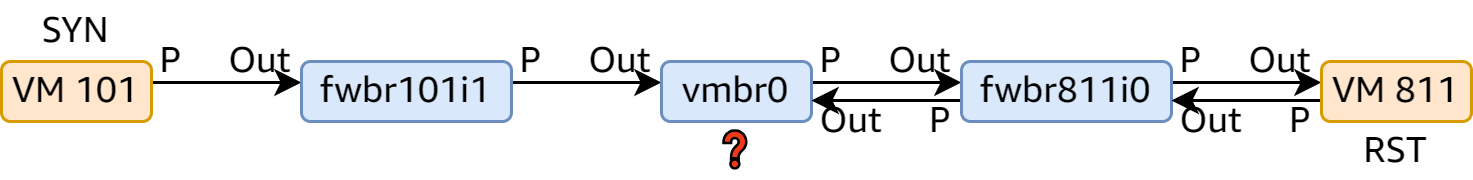

The diagram above was exported from draw.io. Its source (the exported page's mxGraphModel, read from the mxfile embedded in the PNG):
<mxGraphModel dx="574" dy="311" grid="1" gridSize="10" guides="1" tooltips="1" connect="1" arrows="1" fold="1" page="1" pageScale="1" pageWidth="1169" pageHeight="827" math="0" shadow="0">
  <root>
    <mxCell id="0" />
    <mxCell id="1" parent="0" />
    <mxCell id="HpdyfFVfOAu8c70uOSDj-11" value="" style="edgeStyle=orthogonalEdgeStyle;rounded=0;orthogonalLoop=1;jettySize=auto;html=1;" parent="1" source="HpdyfFVfOAu8c70uOSDj-1" target="HpdyfFVfOAu8c70uOSDj-2" edge="1">
      <mxGeometry relative="1" as="geometry">
        <Array as="points">
          <mxPoint x="115" y="167" />
          <mxPoint x="115" y="167" />
        </Array>
      </mxGeometry>
    </mxCell>
    <mxCell id="HpdyfFVfOAu8c70uOSDj-1" value="VM 101" style="rounded=1;whiteSpace=wrap;html=1;fillColor=#ffe6cc;strokeColor=#d79b00;fontFamily=Amazon Ember;" parent="1" vertex="1">
      <mxGeometry x="40" y="160" width="50" height="20" as="geometry" />
    </mxCell>
    <mxCell id="HpdyfFVfOAu8c70uOSDj-12" value="" style="edgeStyle=orthogonalEdgeStyle;rounded=0;orthogonalLoop=1;jettySize=auto;html=1;" parent="1" source="HpdyfFVfOAu8c70uOSDj-2" target="HpdyfFVfOAu8c70uOSDj-3" edge="1">
      <mxGeometry relative="1" as="geometry">
        <Array as="points">
          <mxPoint x="236" y="167" />
          <mxPoint x="236" y="167" />
        </Array>
      </mxGeometry>
    </mxCell>
    <mxCell id="HpdyfFVfOAu8c70uOSDj-2" value="fwbr101i1" style="rounded=1;whiteSpace=wrap;html=1;fillColor=#dae8fc;strokeColor=#6c8ebf;fontFamily=Amazon Ember;" parent="1" vertex="1">
      <mxGeometry x="140" y="160" width="70" height="20" as="geometry" />
    </mxCell>
    <mxCell id="HpdyfFVfOAu8c70uOSDj-13" value="" style="edgeStyle=orthogonalEdgeStyle;rounded=0;orthogonalLoop=1;jettySize=auto;html=1;" parent="1" source="HpdyfFVfOAu8c70uOSDj-3" target="HpdyfFVfOAu8c70uOSDj-4" edge="1">
      <mxGeometry relative="1" as="geometry">
        <Array as="points">
          <mxPoint x="336" y="167" />
          <mxPoint x="336" y="167" />
        </Array>
      </mxGeometry>
    </mxCell>
    <mxCell id="HpdyfFVfOAu8c70uOSDj-3" value="vmbr0" style="rounded=1;whiteSpace=wrap;html=1;fillColor=#dae8fc;strokeColor=#6c8ebf;fontFamily=Amazon Ember;" parent="1" vertex="1">
      <mxGeometry x="260" y="160" width="50" height="20" as="geometry" />
    </mxCell>
    <mxCell id="HpdyfFVfOAu8c70uOSDj-14" value="" style="edgeStyle=orthogonalEdgeStyle;rounded=0;orthogonalLoop=1;jettySize=auto;html=1;" parent="1" source="HpdyfFVfOAu8c70uOSDj-4" target="HpdyfFVfOAu8c70uOSDj-5" edge="1">
      <mxGeometry relative="1" as="geometry">
        <Array as="points">
          <mxPoint x="455" y="167" />
          <mxPoint x="455" y="167" />
        </Array>
      </mxGeometry>
    </mxCell>
    <mxCell id="HpdyfFVfOAu8c70uOSDj-17" value="" style="edgeStyle=orthogonalEdgeStyle;rounded=0;orthogonalLoop=1;jettySize=auto;html=1;" parent="1" source="HpdyfFVfOAu8c70uOSDj-4" target="HpdyfFVfOAu8c70uOSDj-3" edge="1">
      <mxGeometry relative="1" as="geometry">
        <Array as="points">
          <mxPoint x="335" y="173" />
          <mxPoint x="335" y="173" />
        </Array>
      </mxGeometry>
    </mxCell>
    <mxCell id="HpdyfFVfOAu8c70uOSDj-4" value="fwbr811i0" style="rounded=1;whiteSpace=wrap;html=1;fillColor=#dae8fc;strokeColor=#6c8ebf;fontFamily=Amazon Ember;" parent="1" vertex="1">
      <mxGeometry x="360" y="160" width="70" height="20" as="geometry" />
    </mxCell>
    <mxCell id="HpdyfFVfOAu8c70uOSDj-16" value="" style="edgeStyle=orthogonalEdgeStyle;rounded=0;orthogonalLoop=1;jettySize=auto;html=1;" parent="1" source="HpdyfFVfOAu8c70uOSDj-5" target="HpdyfFVfOAu8c70uOSDj-4" edge="1">
      <mxGeometry relative="1" as="geometry">
        <Array as="points">
          <mxPoint x="455" y="173" />
          <mxPoint x="455" y="173" />
        </Array>
      </mxGeometry>
    </mxCell>
    <mxCell id="HpdyfFVfOAu8c70uOSDj-5" value="VM 811" style="rounded=1;whiteSpace=wrap;html=1;fillColor=#ffe6cc;strokeColor=#d79b00;fontFamily=Amazon Ember;" parent="1" vertex="1">
      <mxGeometry x="480" y="160" width="50" height="20" as="geometry" />
    </mxCell>
    <mxCell id="HpdyfFVfOAu8c70uOSDj-18" value="P&amp;nbsp; &amp;nbsp; &amp;nbsp;Out" style="text;html=1;strokeColor=none;fillColor=none;align=center;verticalAlign=middle;whiteSpace=wrap;rounded=0;fontFamily=Amazon Ember;" parent="1" vertex="1">
      <mxGeometry x="90" y="150" width="50" height="20" as="geometry" />
    </mxCell>
    <mxCell id="HpdyfFVfOAu8c70uOSDj-19" value="P&amp;nbsp; &amp;nbsp; &amp;nbsp;Out" style="text;html=1;strokeColor=none;fillColor=none;align=center;verticalAlign=middle;whiteSpace=wrap;rounded=0;fontFamily=Amazon Ember;" parent="1" vertex="1">
      <mxGeometry x="210" y="150" width="50" height="20" as="geometry" />
    </mxCell>
    <mxCell id="HpdyfFVfOAu8c70uOSDj-20" value="P&amp;nbsp; &amp;nbsp; &amp;nbsp;Out" style="text;html=1;strokeColor=none;fillColor=none;align=center;verticalAlign=middle;whiteSpace=wrap;rounded=0;fontFamily=Amazon Ember;" parent="1" vertex="1">
      <mxGeometry x="310" y="150" width="50" height="20" as="geometry" />
    </mxCell>
    <mxCell id="HpdyfFVfOAu8c70uOSDj-21" value="P&amp;nbsp; &amp;nbsp; &amp;nbsp;Out" style="text;html=1;strokeColor=none;fillColor=none;align=center;verticalAlign=middle;whiteSpace=wrap;rounded=0;fontFamily=Amazon Ember;" parent="1" vertex="1">
      <mxGeometry x="430" y="150" width="50" height="20" as="geometry" />
    </mxCell>
    <mxCell id="HpdyfFVfOAu8c70uOSDj-22" value="Out&amp;nbsp; &amp;nbsp; &amp;nbsp;P" style="text;html=1;strokeColor=none;fillColor=none;align=center;verticalAlign=middle;whiteSpace=wrap;rounded=0;fontFamily=Amazon Ember;" parent="1" vertex="1">
      <mxGeometry x="430" y="170" width="50" height="20" as="geometry" />
    </mxCell>
    <mxCell id="HpdyfFVfOAu8c70uOSDj-23" value="Out&amp;nbsp; &amp;nbsp; &amp;nbsp;P" style="text;html=1;strokeColor=none;fillColor=none;align=center;verticalAlign=middle;whiteSpace=wrap;rounded=0;fontFamily=Amazon Ember;" parent="1" vertex="1">
      <mxGeometry x="310" y="170" width="50" height="20" as="geometry" />
    </mxCell>
    <mxCell id="-rDSj2a6Yz_LrlX8nVfJ-2" value="SYN" style="text;html=1;strokeColor=none;fillColor=none;align=center;verticalAlign=middle;whiteSpace=wrap;rounded=0;fontFamily=Amazon Ember;" parent="1" vertex="1">
      <mxGeometry x="40" y="140" width="50" height="20" as="geometry" />
    </mxCell>
    <mxCell id="-rDSj2a6Yz_LrlX8nVfJ-3" value="RST" style="text;html=1;strokeColor=none;fillColor=none;align=center;verticalAlign=middle;whiteSpace=wrap;rounded=0;fontFamily=Amazon Ember;" parent="1" vertex="1">
      <mxGeometry x="480" y="180" width="50" height="20" as="geometry" />
    </mxCell>
    <mxCell id="gzxoE7mgjmlPWJkXlbeM-3" value="❓" style="text;html=1;strokeColor=none;fillColor=none;align=center;verticalAlign=middle;whiteSpace=wrap;rounded=0;fontFamily=Amazon Ember;" vertex="1" parent="1">
      <mxGeometry x="275" y="180" width="20" height="20" as="geometry" />
    </mxCell>
  </root>
</mxGraphModel>